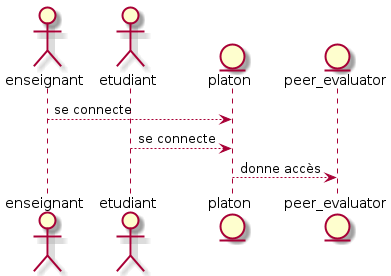

The diagram above was rendered by PlantUML. Its source (embedded in the PNG):
@startuml

actor enseignant
actor etudiant

entity platon
entity peer_evaluator

enseignant --> platon : se connecte
etudiant --> platon : se connecte

platon --> peer_evaluator : donne accès

@enduml